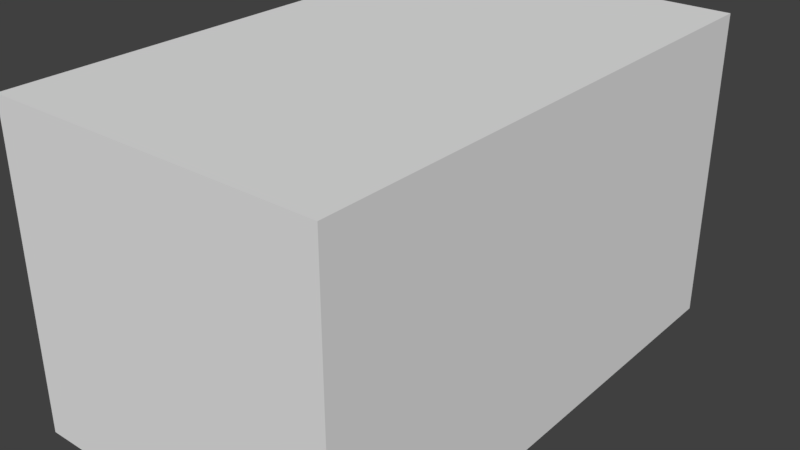# Source: Restroom.blend  (saved by Blender 2.79.0; exported with 4.5.12 LTS)
import bpy
from mathutils import Matrix  # noqa: F401  (used for matrix-valued properties, if any)

bpy.ops.wm.read_factory_settings(use_empty=True)
scene = bpy.context.scene
scene.name = 'Scene'

# ---- collections
col_collection_1 = bpy.data.collections.new('Collection 1'); scene.collection.children.link(col_collection_1)

# ---- materials (node trees are filled in below, after node groups)
mat_toiletceramic = bpy.data.materials.new('ToiletCeramic')
mat_toiletceramic.alpha_threshold = 0.0
mat_toiletceramic.use_transparent_shadow = False
mat_toiletceramic.roughness = 0.5
mat_restroomwall = bpy.data.materials.new('RestroomWall')
mat_restroomwall.alpha_threshold = 0.0
mat_restroomwall.use_transparent_shadow = False
mat_restroomwall.roughness = 0.5

# ---- material node trees

# ---- world
world_world = bpy.data.worlds.new('World'); scene.world = world_world
world_world.color = (0.05088, 0.05088, 0.05088)
world_world.use_sun_shadow = False
world_world.sun_shadow_jitter_overblur = 0.0
world_world.cycles.sampling_method = 'MANUAL'

# ---- meshes
me_cube_003 = bpy.data.meshes.new('Cube.003')
me_cube_003.from_pydata([(-0.25, -0.25, -0.25), (-0.25, -0.25, 0.25), (-0.25, 0.25, -0.25), (-0.25, 0.25, 0.25), (0.25, -0.25, -0.25), (0.25, -0.25, 0.25), (0.25, 0.25, -0.25), (0.25, 0.25, 0.25)], [], [(0, 1, 3, 2), (2, 3, 7, 6), (6, 7, 5, 4), (4, 5, 1, 0), (2, 6, 4, 0), (7, 3, 1, 5)])
me_cube_003.use_remesh_preserve_volume = False
me_cube_003.use_remesh_preserve_attributes = False
me_cube_003.use_mirror_vertex_groups = False
me_cube_003.update()
me_cube = bpy.data.meshes.new('Cube')
me_cube.from_pydata([(0.8, 0.85, 0.2), (0.8469, 0.9469, 0.4), (0.8, 1.45, 0.2), (0.8469, 1.353, 0.4), (1.7, 0.85, 1.49e-08), (1.603, 0.9469, 0.4), (1.7, 1.45, 1.49e-08), (1.603, 1.353, 0.4), (0.8, 0.85, 0.4), (0.8, 1.45, 0.4), (1.7, 1.45, 0.4), (1.7, 0.85, 0.4), (0.8469, 0.9469, 0.25), (0.8469, 1.353, 0.25), (1.603, 1.353, 0.25), (1.603, 0.9469, 0.25)], [], [(0, 8, 9, 2), (2, 9, 10, 6), (6, 10, 11, 4), (4, 11, 8, 0), (2, 6, 4, 0), (3, 1, 12, 13), (1, 3, 9, 8), (3, 7, 10, 9), (7, 5, 11, 10), (5, 1, 8, 11), (14, 13, 12, 15), (1, 5, 15, 12), (7, 3, 13, 14), (5, 7, 14, 15)])
me_cube.polygons.foreach_set('use_smooth', [True] * 14)
_uv = me_cube.uv_layers.new(name='UVMap')
_uv.uv.foreach_set('vector', [0.1459, 0.4447, 0.07241, 0.4447, 0.07241, 0.2243, 0.1459, 0.2243, 0.1459, 0.2243, 0.1299, 0.1526, 0.4527, 0.0809, 0.4845, 0.2243, 0.4845, 0.2243, 0.6315, 0.2243, 0.6315, 0.4447, 0.4845, 0.4447, 0.4845, 0.4447, 0.4527, 0.5882, 0.1299, 0.5164, 0.1459, 0.4447, 0.1459, 0.2243, 0.4845, 0.2243, 0.4845, 0.4447, 0.1459, 0.4447, 0.05518, 0.2599, 0.05518, 0.4091, 8.178e-05, 0.4091, 8.178e-05, 0.2599, 0.05518, 0.4091, 0.05518, 0.2599, 0.07241, 0.2243, 0.07241, 0.4447, 0.139, 0.1141, 0.4102, 0.05387, 0.4527, 0.0809, 0.1299, 0.1526, 0.6671, 0.2599, 0.6671, 0.4091, 0.6315, 0.4447, 0.6315, 0.2243, 0.4102, 0.6152, 0.139, 0.5549, 0.1299, 0.5164, 0.4527, 0.5882, 0.7222, 0.2599, 0.9999, 0.2599, 0.9999, 0.4091, 0.7222, 0.4091, 0.139, 0.5549, 0.4102, 0.6152, 0.3982, 0.669, 0.1271, 0.6087, 0.4102, 0.05387, 0.139, 0.1141, 0.1271, 0.06034, 0.3982, 8.178e-05, 0.6671, 0.4091, 0.6671, 0.2599, 0.7222, 0.2599, 0.7222, 0.4091])
me_cube.materials.append(mat_toiletceramic)
me_cube.use_remesh_preserve_volume = False
me_cube.use_remesh_preserve_attributes = False
me_cube.use_mirror_vertex_groups = False
me_cube.update()
me_cube_001 = bpy.data.meshes.new('Cube.001')
me_cube_001.from_pydata([(-3.0, -5.0, 0.0), (-3.0, -5.0, 4.7), (-3.0, 4.0, 0.0), (-3.0, 4.0, 4.7), (2.0, -5.0, 0.0), (2.0, -5.0, 4.7), (2.0, 4.0, 0.0), (2.0, 4.0, 4.7)], [], [(0, 2, 3, 1), (2, 6, 7, 3), (6, 4, 5, 7), (4, 0, 1, 5), (2, 0, 4, 6), (7, 5, 1, 3)])
_uv = me_cube_001.uv_layers.new(name='UVMap')
_uv.uv.foreach_set('vector', [0.95, 0.5, 5.5, 0.5, 5.5, 2.5, 0.95, 2.5, 0.0, 0.5, 2.5, 0.5, 2.5, 2.5, 0.0, 2.5, 0.5, 0.5, -4.05, 0.5, -4.05, 2.5, 0.5, 2.5, 0.5, 0.5, -2.0, 0.5, -2.0, 2.5, 0.5, 2.5, 0.0, 0.5, 0.0, -4.05, 2.5, -4.05, 2.5, 0.5, 0.5, 0.5, 0.5, -4.05, -2.0, -4.05, -2.0, 0.5])
me_cube_001.materials.append(mat_restroomwall)
me_cube_001.use_remesh_preserve_volume = False
me_cube_001.use_remesh_preserve_attributes = False
me_cube_001.use_mirror_vertex_groups = False
me_cube_001.update()

# ---- objects
ob_cube = bpy.data.objects.new('.Cube', me_cube_003)
ob_toilet = bpy.data.objects.new('Toilet', me_cube)
ob_basementwalls = bpy.data.objects.new('BasementWalls', me_cube_001)

# ---- transforms, parenting, visibility, modifiers, constraints
ob_cube.location = (-3.3, -3.85, 3.55)
ob_cube.scale = (3.0, 3.0, 1.8)
ob_cube.hide_viewport = True
ob_cube.lineart.crease_threshold = 0.0
_m = ob_cube.modifiers.new('Array', 'ARRAY')
_m.count = 4
_m.constant_offset_displace = (0.0, 0.0, 0.0)
_m.relative_offset_displace = (-5.96e-08, 1.5, 0.0)
ob_toilet.location = (0.0, 0.0, 0.0)
ob_toilet.lineart.crease_threshold = 0.0
_m = ob_toilet.modifiers.new('Subsurf', 'SUBSURF')
_m.uv_smooth = 'PRESERVE_CORNERS'
_m.levels = 2
_m.render_levels = 3
_m.show_only_control_edges = False
_m = ob_toilet.modifiers.new('Array', 'ARRAY')
_m.count = 4
_m.constant_offset_displace = (0.0, 0.0, 0.0)
_m.relative_offset_displace = (0.0, -2.6, 0.0)
ob_basementwalls.location = (0.0, 0.0, 0.0)
ob_basementwalls.hide_viewport = True
ob_basementwalls.lineart.crease_threshold = 0.0
_m = ob_basementwalls.modifiers.new('Solidify', 'SOLIDIFY')
_m.thickness = 1.0
_m.nonmanifold_thickness_mode = 'FIXED'
_m.nonmanifold_merge_threshold = 0.0003
_m = ob_basementwalls.modifiers.new('Boolean', 'BOOLEAN')
_m.object = ob_cube
_m.solver = 'FAST'

# ---- collection membership
col_collection_1.objects.link(ob_cube)
col_collection_1.objects.link(ob_toilet)
col_collection_1.objects.link(ob_basementwalls)

# ---- scene / render settings (as saved in the file)
scene.frame_start = 1; scene.frame_end = 250; scene.frame_set(1)
scene.render.engine = 'BLENDER_EEVEE_NEXT'
scene.render.resolution_percentage = 50
scene.render.dither_intensity = 0.0
scene.cycles.use_denoising = False
scene.cycles.samples = 128
scene.cycles.sampling_pattern = 'TABULATED_SOBOL'
scene.cycles.use_adaptive_sampling = False
scene.cycles.use_light_tree = False
scene.cycles.blur_glossy = 0.0
scene.cycles.sample_clamp_indirect = 0.0
scene.view_settings.view_transform = 'Standard'
bpy.context.view_layer.update()

# ---- added for rendering (the .blend has no active camera and no usable light): camera, sun
cam_auto = bpy.data.cameras.new('AutoCamera')
cam_auto.lens = 50.0
cam_auto.sensor_width = 36.0
cam_auto.clip_end = 1000.0
ob_auto_camera = bpy.data.objects.new('AutoCamera', cam_auto)
scene.collection.objects.link(ob_auto_camera)
ob_auto_camera.location = (10.0696, -13.1835, 10.6806)
ob_auto_camera.rotation_euler = (1.09748, -7.21219e-08, 0.694738)
scene.camera = ob_auto_camera
light_auto_sun = bpy.data.lights.new('AutoSun', 'SUN')
light_auto_sun.energy = 3.0
light_auto_sun.angle = 0.0523599
ob_auto_sun = bpy.data.objects.new('AutoSun', light_auto_sun)
scene.collection.objects.link(ob_auto_sun)
ob_auto_sun.rotation_euler = (0.872665, 0.174533, 0.523599)
bpy.context.view_layer.update()
